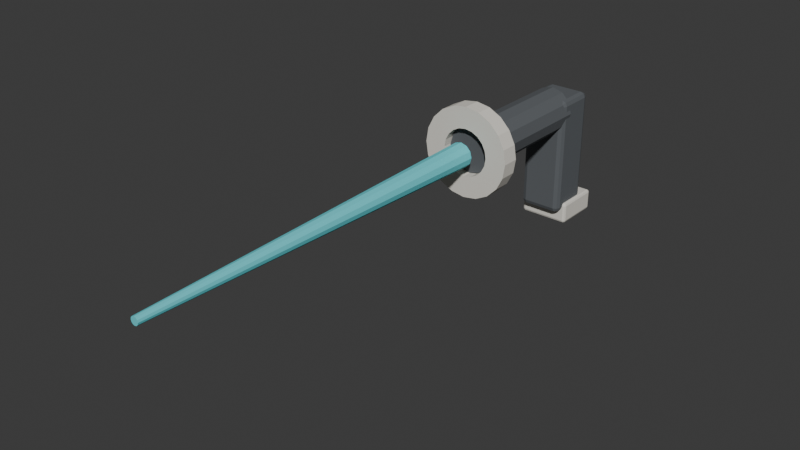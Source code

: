 # Source: LaserSword.blend  (saved by Blender 4.2.66; exported with 4.5.12 LTS)
import bpy
from mathutils import Matrix  # noqa: F401  (used for matrix-valued properties, if any)

bpy.ops.wm.read_factory_settings(use_empty=True)
scene = bpy.context.scene
scene.name = 'Scene'

# ---- collections
col_collection = bpy.data.collections.new('Collection'); scene.collection.children.link(col_collection)

# ---- materials (node trees are filled in below, after node groups)
mat_graphite = bpy.data.materials.new('Graphite')
mat_graphite.diffuse_color = (0.105, 0.115, 0.125, 1.0)
mat_matteivory = bpy.data.materials.new('MatteIvory')
mat_matteivory.diffuse_color = (0.76, 0.73, 0.66, 1.0)
mat_signalcyan = bpy.data.materials.new('SignalCyan')
mat_signalcyan.diffuse_color = (0.13, 0.68, 0.74, 1.0)

# ---- material node trees
mat_graphite.use_nodes = True; mat_graphite.node_tree.nodes.clear()
_N = mat_graphite.node_tree.nodes; _L = mat_graphite.node_tree.links
n0 = _N.new('ShaderNodeBsdfPrincipled'); n0.name = 'Principled BSDF'; n0.location = (10, 300)
n0.inputs[0].default_value = (0.105, 0.115, 0.125, 1.0)
n0.inputs[2].default_value = 0.82
n1 = _N.new('ShaderNodeOutputMaterial'); n1.name = 'Material Output'; n1.location = (300, 300)
_L.new(n0.outputs[0], n1.inputs[0])
n1.is_active_output = True
mat_matteivory.use_nodes = True; mat_matteivory.node_tree.nodes.clear()
_N = mat_matteivory.node_tree.nodes; _L = mat_matteivory.node_tree.links
n0 = _N.new('ShaderNodeBsdfPrincipled'); n0.name = 'Principled BSDF'; n0.location = (10, 300)
n0.inputs[0].default_value = (0.76, 0.73, 0.66, 1.0)
n0.inputs[2].default_value = 0.82
n1 = _N.new('ShaderNodeOutputMaterial'); n1.name = 'Material Output'; n1.location = (300, 300)
_L.new(n0.outputs[0], n1.inputs[0])
n1.is_active_output = True
mat_signalcyan.use_nodes = True; mat_signalcyan.node_tree.nodes.clear()
_N = mat_signalcyan.node_tree.nodes; _L = mat_signalcyan.node_tree.links
n0 = _N.new('ShaderNodeBsdfPrincipled'); n0.name = 'Principled BSDF'; n0.location = (10, 300)
n0.inputs[0].default_value = (0.13, 0.68, 0.74, 1.0)
n0.inputs[2].default_value = 0.82
n1 = _N.new('ShaderNodeOutputMaterial'); n1.name = 'Material Output'; n1.location = (300, 300)
_L.new(n0.outputs[0], n1.inputs[0])
n1.is_active_output = True

# ---- world
world_world = bpy.data.worlds.new('World'); scene.world = world_world
world_world.use_nodes = True; world_world.node_tree.nodes.clear()
_N = world_world.node_tree.nodes; _L = world_world.node_tree.links
n0 = _N.new('ShaderNodeOutputWorld'); n0.name = 'World Output'; n0.location = (300, 300)
n1 = _N.new('ShaderNodeBackground'); n1.name = 'Background'; n1.location = (10, 300)
n1.inputs[0].default_value = (0.05088, 0.05088, 0.05088, 1.0)
_L.new(n1.outputs[0], n0.inputs[0])
n0.is_active_output = True
world_world.color = (0.05088, 0.05088, 0.05088)
world_world.sun_shadow_jitter_overblur = 0.0

# ---- meshes
me_gripbody = bpy.data.meshes.new('GripBody')
me_gripbody.from_pydata([(-0.047, 0.16, 0.0), (-0.0407, 0.16, -0.0235), (-0.0235, 0.16, -0.0407), (-2.878e-18, 0.16, -0.047), (0.0235, 0.16, -0.0407), (0.0407, 0.16, -0.0235), (0.047, 0.16, -5.756e-18), (0.0407, 0.16, 0.0235), (0.0235, 0.16, 0.0407), (8.634e-18, 0.16, 0.047), (-0.0235, 0.16, 0.0407), (-0.0407, 0.16, 0.0235), (-0.047, -0.12, 0.0), (-0.0407, -0.12, -0.0235), (-0.0235, -0.12, -0.0407), (-2.878e-18, -0.12, -0.047), (0.0235, -0.12, -0.0407), (0.0407, -0.12, -0.0235), (0.047, -0.12, -5.756e-18), (0.0407, -0.12, 0.0235), (0.0235, -0.12, 0.0407), (8.634e-18, -0.12, 0.047), (-0.0235, -0.12, 0.0407), (-0.0407, -0.12, 0.0235)], [], [(11, 10, 9, 8, 7, 6, 5, 4, 3, 2, 1, 0), (12, 13, 14, 15, 16, 17, 18, 19, 20, 21, 22, 23), (0, 1, 13, 12), (1, 2, 14, 13), (2, 3, 15, 14), (3, 4, 16, 15), (4, 5, 17, 16), (5, 6, 18, 17), (6, 7, 19, 18), (7, 8, 20, 19), (8, 9, 21, 20), (9, 10, 22, 21), (10, 11, 23, 22), (11, 0, 12, 23)])
me_gripbody.materials.append(mat_graphite)
me_gripbody.update()
me_guard = bpy.data.meshes.new('Guard')
me_guard.from_pydata([(0.092, -0.1025, 0.0), (0.0875, -0.1025, 0.02843), (0.07443, -0.1025, 0.05408), (0.05408, -0.1025, 0.07443), (0.02843, -0.1025, 0.0875), (5.633e-18, -0.1025, 0.092), (-0.02843, -0.1025, 0.0875), (-0.05408, -0.1025, 0.07443), (-0.07443, -0.1025, 0.05408), (-0.0875, -0.1025, 0.02843), (-0.092, -0.1025, 1.127e-17), (-0.0875, -0.1025, -0.02843), (-0.07443, -0.1025, -0.05408), (-0.05408, -0.1025, -0.07443), (-0.02843, -0.1025, -0.0875), (-1.69e-17, -0.1025, -0.092), (0.02843, -0.1025, -0.0875), (0.05408, -0.1025, -0.07443), (0.07443, -0.1025, -0.05408), (0.0875, -0.1025, -0.02843), (0.048, -0.1025, 0.0), (0.04565, -0.1025, 0.01483), (0.03883, -0.1025, 0.02821), (0.02821, -0.1025, 0.03883), (0.01483, -0.1025, 0.04565), (2.939e-18, -0.1025, 0.048), (-0.01483, -0.1025, 0.04565), (-0.02821, -0.1025, 0.03883), (-0.03883, -0.1025, 0.02821), (-0.04565, -0.1025, 0.01483), (-0.048, -0.1025, 5.878e-18), (-0.04565, -0.1025, -0.01483), (-0.03883, -0.1025, -0.02821), (-0.02821, -0.1025, -0.03883), (-0.01483, -0.1025, -0.04565), (-8.817e-18, -0.1025, -0.048), (0.01483, -0.1025, -0.04565), (0.02821, -0.1025, -0.03883), (0.03883, -0.1025, -0.02821), (0.04565, -0.1025, -0.01483), (0.092, -0.1375, 0.0), (0.0875, -0.1375, 0.02843), (0.07443, -0.1375, 0.05408), (0.05408, -0.1375, 0.07443), (0.02843, -0.1375, 0.0875), (5.633e-18, -0.1375, 0.092), (-0.02843, -0.1375, 0.0875), (-0.05408, -0.1375, 0.07443), (-0.07443, -0.1375, 0.05408), (-0.0875, -0.1375, 0.02843), (-0.092, -0.1375, 1.127e-17), (-0.0875, -0.1375, -0.02843), (-0.07443, -0.1375, -0.05408), (-0.05408, -0.1375, -0.07443), (-0.02843, -0.1375, -0.0875), (-1.69e-17, -0.1375, -0.092), (0.02843, -0.1375, -0.0875), (0.05408, -0.1375, -0.07443), (0.07443, -0.1375, -0.05408), (0.0875, -0.1375, -0.02843), (0.048, -0.1375, 0.0), (0.04565, -0.1375, 0.01483), (0.03883, -0.1375, 0.02821), (0.02821, -0.1375, 0.03883), (0.01483, -0.1375, 0.04565), (2.939e-18, -0.1375, 0.048), (-0.01483, -0.1375, 0.04565), (-0.02821, -0.1375, 0.03883), (-0.03883, -0.1375, 0.02821), (-0.04565, -0.1375, 0.01483), (-0.048, -0.1375, 5.878e-18), (-0.04565, -0.1375, -0.01483), (-0.03883, -0.1375, -0.02821), (-0.02821, -0.1375, -0.03883), (-0.01483, -0.1375, -0.04565), (-8.817e-18, -0.1375, -0.048), (0.01483, -0.1375, -0.04565), (0.02821, -0.1375, -0.03883), (0.03883, -0.1375, -0.02821), (0.04565, -0.1375, -0.01483)], [], [(0, 1, 21, 20), (1, 2, 22, 21), (2, 3, 23, 22), (3, 4, 24, 23), (4, 5, 25, 24), (5, 6, 26, 25), (6, 7, 27, 26), (7, 8, 28, 27), (8, 9, 29, 28), (9, 10, 30, 29), (10, 11, 31, 30), (11, 12, 32, 31), (12, 13, 33, 32), (13, 14, 34, 33), (14, 15, 35, 34), (15, 16, 36, 35), (16, 17, 37, 36), (17, 18, 38, 37), (18, 19, 39, 38), (19, 0, 20, 39), (0, 1, 41, 40), (1, 2, 42, 41), (2, 3, 43, 42), (3, 4, 44, 43), (4, 5, 45, 44), (5, 6, 46, 45), (6, 7, 47, 46), (7, 8, 48, 47), (8, 9, 49, 48), (9, 10, 50, 49), (10, 11, 51, 50), (11, 12, 52, 51), (12, 13, 53, 52), (13, 14, 54, 53), (14, 15, 55, 54), (15, 16, 56, 55), (16, 17, 57, 56), (17, 18, 58, 57), (18, 19, 59, 58), (19, 0, 40, 59), (20, 21, 61, 60), (21, 22, 62, 61), (22, 23, 63, 62), (23, 24, 64, 63), (24, 25, 65, 64), (25, 26, 66, 65), (26, 27, 67, 66), (27, 28, 68, 67), (28, 29, 69, 68), (29, 30, 70, 69), (30, 31, 71, 70), (31, 32, 72, 71), (32, 33, 73, 72), (33, 34, 74, 73), (34, 35, 75, 74), (35, 36, 76, 75), (36, 37, 77, 76), (37, 38, 78, 77), (38, 39, 79, 78), (39, 20, 60, 79), (40, 41, 61, 60), (41, 42, 62, 61), (42, 43, 63, 62), (43, 44, 64, 63), (44, 45, 65, 64), (45, 46, 66, 65), (46, 47, 67, 66), (47, 48, 68, 67), (48, 49, 69, 68), (49, 50, 70, 69), (50, 51, 71, 70), (51, 52, 72, 71), (52, 53, 73, 72), (53, 54, 74, 73), (54, 55, 75, 74), (55, 56, 76, 75), (56, 57, 77, 76), (57, 58, 78, 77), (58, 59, 79, 78), (59, 40, 60, 79)])
me_guard.materials.append(mat_matteivory)
me_guard.update()
me_bladecore = bpy.data.meshes.new('BladeCore')
me_bladecore.from_pydata([(-0.025, -0.15, 0.0), (-0.02165, -0.15, -0.0125), (-0.0125, -0.15, -0.02165), (-1.531e-18, -0.15, -0.025), (0.0125, -0.15, -0.02165), (0.02165, -0.15, -0.0125), (0.025, -0.15, -3.062e-18), (0.02165, -0.15, 0.0125), (0.0125, -0.15, 0.02165), (4.592e-18, -0.15, 0.025), (-0.0125, -0.15, 0.02165), (-0.02165, -0.15, 0.0125), (-0.008, -0.91, 0.0), (-0.006928, -0.91, -0.004), (-0.004, -0.91, -0.006928), (-4.899e-19, -0.91, -0.008), (0.004, -0.91, -0.006928), (0.006928, -0.91, -0.004), (0.008, -0.91, -9.797e-19), (0.006928, -0.91, 0.004), (0.004, -0.91, 0.006928), (1.47e-18, -0.91, 0.008), (-0.004, -0.91, 0.006928), (-0.006928, -0.91, 0.004)], [], [(11, 10, 9, 8, 7, 6, 5, 4, 3, 2, 1, 0), (12, 13, 14, 15, 16, 17, 18, 19, 20, 21, 22, 23), (0, 1, 13, 12), (1, 2, 14, 13), (2, 3, 15, 14), (3, 4, 16, 15), (4, 5, 17, 16), (5, 6, 18, 17), (6, 7, 19, 18), (7, 8, 20, 19), (8, 9, 21, 20), (9, 10, 22, 21), (10, 11, 23, 22), (11, 0, 12, 23)])
me_bladecore.materials.append(mat_signalcyan)
me_bladecore.update()
me_bladespine = bpy.data.meshes.new('BladeSpine')
me_bladespine.from_pydata([(-0.012, -0.15, 0.0), (-0.01039, -0.15, -0.006), (-0.006, -0.15, -0.01039), (-7.348e-19, -0.15, -0.012), (0.006, -0.15, -0.01039), (0.01039, -0.15, -0.006), (0.012, -0.15, -1.47e-18), (0.01039, -0.15, 0.006), (0.006, -0.15, 0.01039), (2.204e-18, -0.15, 0.012), (-0.006, -0.15, 0.01039), (-0.01039, -0.15, 0.006), (-0.004, -0.88, 0.0), (-0.003464, -0.88, -0.002), (-0.002, -0.88, -0.003464), (-2.449e-19, -0.88, -0.004), (0.002, -0.88, -0.003464), (0.003464, -0.88, -0.002), (0.004, -0.88, -4.899e-19), (0.003464, -0.88, 0.002), (0.002, -0.88, 0.003464), (7.348e-19, -0.88, 0.004), (-0.002, -0.88, 0.003464), (-0.003464, -0.88, 0.002)], [], [(11, 10, 9, 8, 7, 6, 5, 4, 3, 2, 1, 0), (12, 13, 14, 15, 16, 17, 18, 19, 20, 21, 22, 23), (0, 1, 13, 12), (1, 2, 14, 13), (2, 3, 15, 14), (3, 4, 16, 15), (4, 5, 17, 16), (5, 6, 18, 17), (6, 7, 19, 18), (7, 8, 20, 19), (8, 9, 21, 20), (9, 10, 22, 21), (10, 11, 23, 22), (11, 0, 12, 23)])
me_bladespine.materials.append(mat_matteivory)
me_bladespine.update()
me_cube_045 = bpy.data.meshes.new('Cube.045')
me_cube_045.from_pydata([(-0.045, -0.045, -0.125), (-0.045, -0.045, 0.125), (-0.045, 0.045, -0.125), (-0.045, 0.045, 0.125), (0.045, -0.045, -0.125), (0.045, -0.045, 0.125), (0.045, 0.045, -0.125), (0.045, 0.045, 0.125)], [], [(0, 1, 3, 2), (2, 3, 7, 6), (6, 7, 5, 4), (4, 5, 1, 0), (2, 6, 4, 0), (7, 3, 1, 5)])
_uv = me_cube_045.uv_layers.new(name='UVMap')
_uv.uv.foreach_set('vector', [0.375, 0.0, 0.625, 0.0, 0.625, 0.25, 0.375, 0.25, 0.375, 0.25, 0.625, 0.25, 0.625, 0.5, 0.375, 0.5, 0.375, 0.5, 0.625, 0.5, 0.625, 0.75, 0.375, 0.75, 0.375, 0.75, 0.625, 0.75, 0.625, 1.0, 0.375, 1.0, 0.125, 0.5, 0.375, 0.5, 0.375, 0.75, 0.125, 0.75, 0.625, 0.5, 0.875, 0.5, 0.875, 0.75, 0.625, 0.75])
me_cube_045.materials.append(mat_graphite)
me_cube_045.update()
me_cube_046 = bpy.data.meshes.new('Cube.046')
me_cube_046.from_pydata([(-0.0525, -0.05, -0.0225), (-0.0525, -0.05, 0.0225), (-0.0525, 0.05, -0.0225), (-0.0525, 0.05, 0.0225), (0.0525, -0.05, -0.0225), (0.0525, -0.05, 0.0225), (0.0525, 0.05, -0.0225), (0.0525, 0.05, 0.0225)], [], [(0, 1, 3, 2), (2, 3, 7, 6), (6, 7, 5, 4), (4, 5, 1, 0), (2, 6, 4, 0), (7, 3, 1, 5)])
_uv = me_cube_046.uv_layers.new(name='UVMap')
_uv.uv.foreach_set('vector', [0.375, 0.0, 0.625, 0.0, 0.625, 0.25, 0.375, 0.25, 0.375, 0.25, 0.625, 0.25, 0.625, 0.5, 0.375, 0.5, 0.375, 0.5, 0.625, 0.5, 0.625, 0.75, 0.375, 0.75, 0.375, 0.75, 0.625, 0.75, 0.625, 1.0, 0.375, 1.0, 0.125, 0.5, 0.375, 0.5, 0.375, 0.75, 0.125, 0.75, 0.625, 0.5, 0.875, 0.5, 0.875, 0.75, 0.625, 0.75])
me_cube_046.materials.append(mat_matteivory)
me_cube_046.update()

# ---- objects
ob_lasersword = bpy.data.objects.new('LaserSword', None)
ob_gripbody = bpy.data.objects.new('GripBody', me_gripbody)
ob_guard = bpy.data.objects.new('Guard', me_guard)
ob_bladecore = bpy.data.objects.new('BladeCore', me_bladecore)
ob_bladespine = bpy.data.objects.new('BladeSpine', me_bladespine)
ob_palmgrip = bpy.data.objects.new('PalmGrip', me_cube_045)
ob_gripheel = bpy.data.objects.new('GripHeel', me_cube_046)
ob_grip = bpy.data.objects.new('Grip', None)
ob_muzzle = bpy.data.objects.new('Muzzle', None)
ob_lefthand = bpy.data.objects.new('LeftHand', None)

# ---- transforms, parenting, visibility, modifiers, constraints
ob_lasersword.location = (0.0, 0.0, 0.0)
ob_gripbody.parent = ob_lasersword
ob_gripbody.location = (0.0, 0.0, 0.0)
ob_guard.parent = ob_lasersword
ob_guard.location = (0.0, 0.0, 0.0)
ob_bladecore.parent = ob_lasersword
ob_bladecore.location = (0.0, 0.0, 0.0)
ob_bladespine.parent = ob_lasersword
ob_bladespine.location = (0.0, 0.0, 0.0)
ob_palmgrip.parent = ob_lasersword
ob_palmgrip.location = (0.0, 0.18, -0.095)
_m = ob_palmgrip.modifiers.new('SoftEdge', 'BEVEL')
_m.width = 0.0108
_m.width_pct = 0.0108
_m.segments = 2
_m = ob_palmgrip.modifiers.new('FaceNormals', 'WEIGHTED_NORMAL')
_m.keep_sharp = True
ob_gripheel.parent = ob_lasersword
ob_gripheel.location = (0.0, 0.205, -0.225)
_m = ob_gripheel.modifiers.new('SoftEdge', 'BEVEL')
_m.width = 0.0054
_m.width_pct = 0.0054
_m.segments = 2
_m = ob_gripheel.modifiers.new('FaceNormals', 'WEIGHTED_NORMAL')
_m.keep_sharp = True
ob_grip.parent = ob_lasersword
ob_grip.location = (0.0, 0.18, -0.12)
ob_muzzle.parent = ob_lasersword
ob_muzzle.location = (0.0, -0.92, 0.0)
ob_lefthand.parent = ob_lasersword
ob_lefthand.location = (-0.075, 0.02, -0.045)

# ---- collection membership
col_collection.objects.link(ob_lasersword)
col_collection.objects.link(ob_gripbody)
col_collection.objects.link(ob_guard)
col_collection.objects.link(ob_bladecore)
col_collection.objects.link(ob_bladespine)
col_collection.objects.link(ob_palmgrip)
col_collection.objects.link(ob_gripheel)
col_collection.objects.link(ob_grip)
col_collection.objects.link(ob_muzzle)
col_collection.objects.link(ob_lefthand)

# ---- scene / render settings (as saved in the file)
scene.frame_start = 1; scene.frame_end = 250; scene.frame_set(1)
scene.render.engine = 'BLENDER_EEVEE_NEXT'
bpy.context.view_layer.update()

# ---- added for rendering (the .blend has no active camera and no usable light): camera, sun
cam_auto = bpy.data.cameras.new('AutoCamera')
cam_auto.lens = 50.0
cam_auto.sensor_width = 36.0
cam_auto.clip_end = 1000.0
ob_auto_camera = bpy.data.objects.new('AutoCamera', cam_auto)
scene.collection.objects.link(ob_auto_camera)
ob_auto_camera.location = (1.13556, -1.69017, 0.830695)
ob_auto_camera.rotation_euler = (1.09748, -7.21219e-08, 0.694738)
scene.camera = ob_auto_camera
light_auto_sun = bpy.data.lights.new('AutoSun', 'SUN')
light_auto_sun.energy = 3.0
light_auto_sun.angle = 0.0523599
ob_auto_sun = bpy.data.objects.new('AutoSun', light_auto_sun)
scene.collection.objects.link(ob_auto_sun)
ob_auto_sun.rotation_euler = (0.872665, 0.174533, 0.523599)
bpy.context.view_layer.update()
